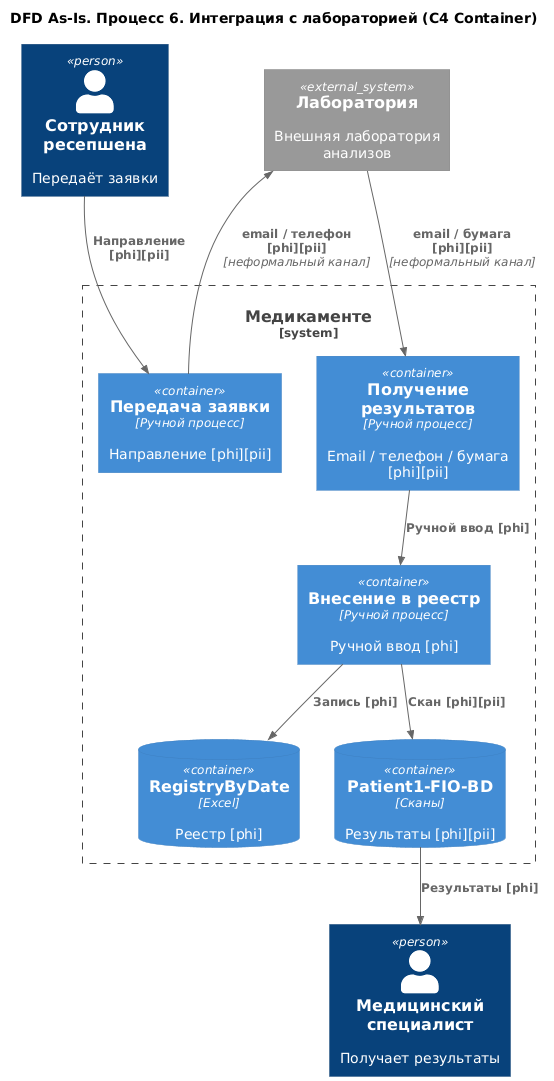

The diagram above was rendered by PlantUML. Its source (embedded in the PNG):
@startuml dfd_06_lab
title DFD As-Is. Процесс 6. Интеграция с лабораторией (C4 Container)

top to bottom direction
!includeurl https://raw.githubusercontent.com/RicardoNiepel/C4-PlantUML/master/C4_Container.puml

Person(Reception, "Сотрудник ресепшена", "Передаёт заявки")
Person(Doctor, "Медицинский специалист", "Получает результаты")
System_Ext(Lab, "Лаборатория", "Внешняя лаборатория анализов")

System_Boundary(Medicamente, "Медикаменте") {
  Container(P6_1, "Передача заявки", "Ручной процесс", "Направление [phi][pii]")
  Container(P6_2, "Получение результатов", "Ручной процесс", "Email / телефон / бумага [phi][pii]")
  Container(P6_3, "Внесение в реестр", "Ручной процесс", "Ручной ввод [phi]")

  ContainerDb(DS_Registry, "RegistryByDate", "Excel", "Реестр [phi]")
  ContainerDb(DS_PatientBD, "Patient1-FIO-BD", "Сканы", "Результаты [phi][pii]")
}

Rel(Reception, P6_1, "Направление [phi][pii]")
Rel(P6_1, Lab, "email / телефон [phi][pii]", "неформальный канал")
Rel(Lab, P6_2, "email / бумага [phi][pii]", "неформальный канал")
Rel(P6_2, P6_3, "Ручной ввод [phi]")
Rel(P6_3, DS_Registry, "Запись [phi]")
Rel(P6_3, DS_PatientBD, "Скан [phi][pii]")
Rel(DS_PatientBD, Doctor, "Результаты [phi]")

@enduml